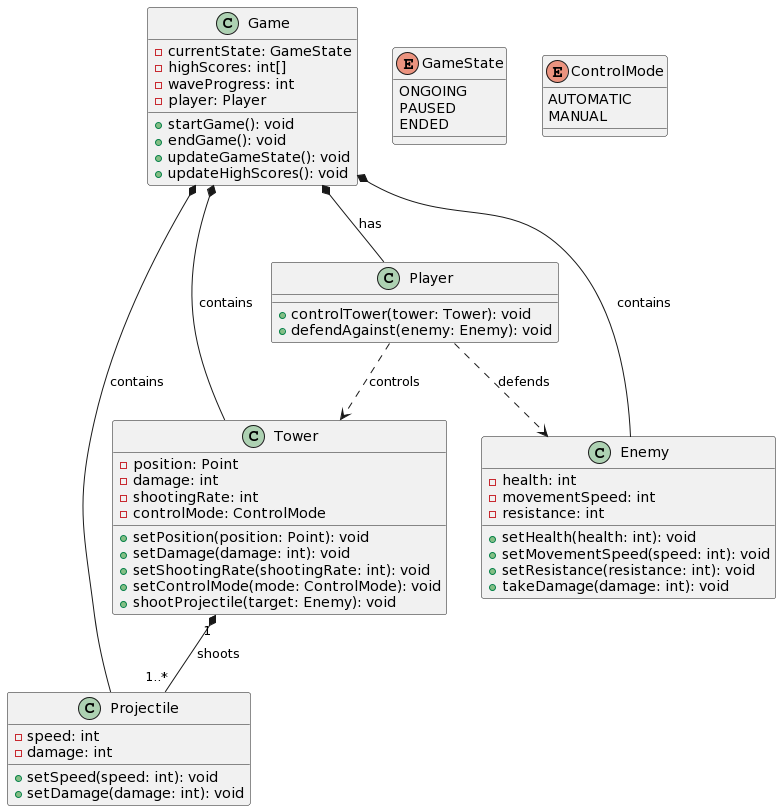

The diagram above was rendered by PlantUML. Its source (embedded in the PNG):
@startuml
class Game {
    - currentState: GameState
    - highScores: int[]
    - waveProgress: int
    - player: Player
    
    + startGame(): void
    + endGame(): void
    + updateGameState(): void
    + updateHighScores(): void
}

class Tower {
    - position: Point
    - damage: int
    - shootingRate: int
    - controlMode: ControlMode
    
    + setPosition(position: Point): void
    + setDamage(damage: int): void
    + setShootingRate(shootingRate: int): void
    + setControlMode(mode: ControlMode): void
    + shootProjectile(target: Enemy): void
}

class Projectile {
    - speed: int
    - damage: int
    
    + setSpeed(speed: int): void
    + setDamage(damage: int): void
}

class Player {
    + controlTower(tower: Tower): void
    + defendAgainst(enemy: Enemy): void
}

class Enemy {
    - health: int
    - movementSpeed: int
    - resistance: int
    
    + setHealth(health: int): void
    + setMovementSpeed(speed: int): void
    + setResistance(resistance: int): void
    + takeDamage(damage: int): void
}

enum GameState {
    ONGOING
    PAUSED
    ENDED
}

enum ControlMode {
    AUTOMATIC
    MANUAL
}

Game *-- Tower : contains
Game *-- Player : has
Game *-- Projectile : contains
Game *-- Enemy : contains
Tower "1" *-- "1..*" Projectile : shoots
Player ..> Tower : controls
Player ..> Enemy : defends
@enduml